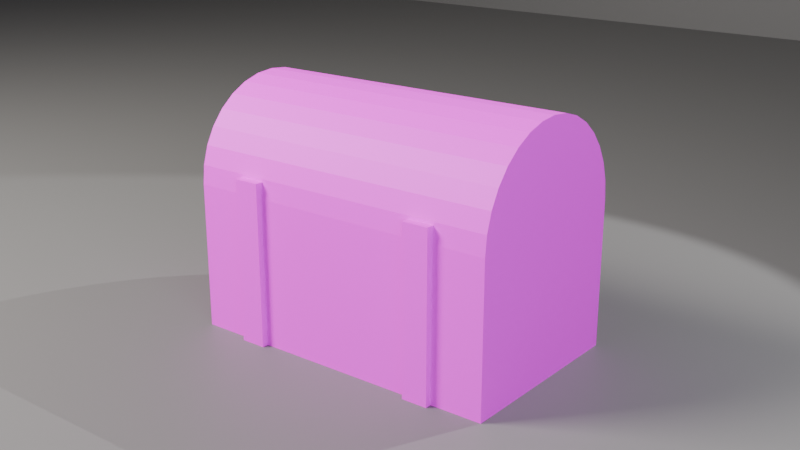 # Source: ch04_01_chest_tiny_pack.blend  (saved by Blender 5.3.31; exported with 4.5.12 LTS)
import bpy
from mathutils import Matrix  # noqa: F401  (used for matrix-valued properties, if any)

bpy.ops.wm.read_factory_settings(use_empty=True)
scene = bpy.context.scene
scene.name = 'SC_UV'

# ---- collections
col_set = bpy.data.collections.new('SET'); scene.collection.children.link(col_set)
col_lights = bpy.data.collections.new('LIGHTS'); scene.collection.children.link(col_lights)
col_cameras = bpy.data.collections.new('CAMERAS'); scene.collection.children.link(col_cameras)

# ---- images (referenced by path relative to the original .blend; pixels are not part of the script)
import os
ASSET_DIR = os.environ.get("B2B_ASSET_DIR", "")  # directory of the original .blend (textures are referenced by path, not embedded)
HERE = os.path.dirname(os.path.abspath(__file__))  # packed textures are extracted next to this script under _unpacked/

def load_image(name, relpath, width, height, colorspace="sRGB"):
    """Load a texture the original file referenced (path relative to the .blend, or extracted next to this script)."""
    p = next((c for c in (os.path.join(HERE, relpath), os.path.join(ASSET_DIR, relpath)) if relpath and os.path.exists(c)), "")
    if p:
        img = bpy.data.images.load(p, check_existing=True)
        img.name = name
    else:  # same state as the original file: an image datablock whose file is absent (Cycles renders it pink)
        img = bpy.data.images.new(name, width, height)
        img.source = "FILE"
        img.filepath = "//" + (relpath or name)
    img.colorspace_settings.name = colorspace
    return img
img_uv_grid = load_image('UV_Grid', 'missing.png', 1024, 1024, 'sRGB')

# ---- materials (node trees are filled in below, after node groups)
mat_mat_checker = bpy.data.materials.new('MAT_Checker')
mat_mat_studio_grey = bpy.data.materials.new('MAT_Studio_Grey')
mat_mat_studio_grey.diffuse_color = (0.18, 0.18, 0.18, 1.0)

# ---- material node trees
mat_mat_checker.use_nodes = True; mat_mat_checker.node_tree.nodes.clear()
_N = mat_mat_checker.node_tree.nodes; _L = mat_mat_checker.node_tree.links
n0 = _N.new('ShaderNodeBsdfPrincipled'); n0.name = 'Principled BSDF'; n0.location = (-200, 100)
n0.inputs[2].default_value = 0.6
n0.inputs[10].default_value = 0.005
n1 = _N.new('ShaderNodeOutputMaterial'); n1.name = 'Material Output'; n1.location = (200, 100)
n2 = _N.new('ShaderNodeTexImage'); n2.name = 'Image Texture'; n2.location = (0, 0)
n2.image = img_uv_grid
_L.new(n0.outputs[0], n1.inputs[0])
_L.new(n2.outputs[0], n0.inputs[0])
n1.is_active_output = True
mat_mat_studio_grey.use_nodes = True; mat_mat_studio_grey.node_tree.nodes.clear()
_N = mat_mat_studio_grey.node_tree.nodes; _L = mat_mat_studio_grey.node_tree.links
n0 = _N.new('ShaderNodeBsdfPrincipled'); n0.name = 'Principled BSDF'; n0.location = (-200, 100)
n0.inputs[0].default_value = (0.18, 0.18, 0.18, 1.0)
n0.inputs[2].default_value = 0.6
n0.inputs[10].default_value = 0.005
n1 = _N.new('ShaderNodeOutputMaterial'); n1.name = 'Material Output'; n1.location = (200, 100)
_L.new(n0.outputs[0], n1.inputs[0])
n1.is_active_output = True

# ---- world
world_wo_neutral = bpy.data.worlds.new('WO_Neutral'); scene.world = world_wo_neutral
world_wo_neutral.use_nodes = True; world_wo_neutral.node_tree.nodes.clear()
_N = world_wo_neutral.node_tree.nodes; _L = world_wo_neutral.node_tree.links
n0 = _N.new('ShaderNodeBackground'); n0.name = 'Background'; n0.location = (-200, 100)
n0.inputs[0].default_value = (0.05, 0.05, 0.06, 1.0)
n1 = _N.new('ShaderNodeOutputWorld'); n1.name = 'World Output'; n1.location = (200, 100)
_L.new(n0.outputs[0], n1.inputs[0])
n1.is_active_output = True

# ---- cameras
cam_ca_main = bpy.data.cameras.new('CA_Main')
cam_ca_main.clip_end = 200.0
cam_ca_front = bpy.data.cameras.new('CA_Front')
cam_ca_front.clip_end = 200.0
cam_ca_back = bpy.data.cameras.new('CA_Back')
cam_ca_back.clip_end = 200.0

# ---- lights
light_la_key = bpy.data.lights.new('LA_Key', 'AREA')
light_la_key.color = (1.0, 0.95, 0.88)
light_la_key.energy = 600.0
light_la_key.size = 2.0
light_la_fill = bpy.data.lights.new('LA_Fill', 'AREA')
light_la_fill.color = (0.85, 0.9, 1.0)
light_la_fill.energy = 150.0
light_la_fill.size = 3.0
light_la_rim = bpy.data.lights.new('LA_Rim', 'SPOT')
light_la_rim.energy = 500.0

# ---- meshes
me_me_prop_chest = bpy.data.meshes.new('ME_PROP_Chest')
me_me_prop_chest.from_pydata([(-0.5, -0.3, 0.0), (-0.5, -0.3, 0.45), (-0.5, 0.3, 0.0), (-0.5, 0.3, 0.45), (0.5, -0.3, 0.0), (0.5, -0.3, 0.45), (0.5, 0.3, 0.0), (0.5, 0.3, 0.45), (-0.5, 0.1, 0.0), (-0.5, -0.1, 0.0), (-0.5, -0.3, 0.15), (-0.5, -0.3, 0.3), (-0.5, -0.1, 0.45), (-0.5, 0.1, 0.45), (-0.5, 0.3, 0.3), (-0.5, 0.3, 0.15), (0.1667, 0.3, 0.0), (-0.1667, 0.3, 0.0), (-0.1667, 0.3, 0.45), (0.1667, 0.3, 0.45), (0.5, 0.3, 0.3), (0.5, 0.3, 0.15), (0.5, -0.1, 0.0), (0.5, 0.1, 0.0), (0.5, 0.1, 0.45), (0.5, -0.1, 0.45), (0.5, -0.3, 0.3), (0.5, -0.3, 0.15), (-0.1667, -0.3, 0.0), (0.1667, -0.3, 0.0), (0.1667, -0.3, 0.45), (-0.1667, -0.3, 0.45), (0.1667, 0.1, 0.45), (0.1667, -0.1, 0.45), (-0.1667, 0.1, 0.45), (-0.1667, -0.1, 0.45), (-0.1667, 0.1, 0.0), (-0.1667, -0.1, 0.0), (0.1667, 0.1, 0.0), (0.1667, -0.1, 0.0), (0.1667, -0.3, 0.15), (-0.1667, -0.3, 0.15), (0.1667, -0.3, 0.3), (-0.1667, -0.3, 0.3), (0.5, 0.1, 0.15), (0.5, -0.1, 0.15), (0.5, 0.1, 0.3), (0.5, -0.1, 0.3), (-0.1667, 0.3, 0.15), (0.1667, 0.3, 0.15), (-0.1667, 0.3, 0.3), (0.1667, 0.3, 0.3), (-0.5, -0.1, 0.15), (-0.5, 0.1, 0.15), (-0.5, -0.1, 0.3), (-0.5, 0.1, 0.3), (0.0, 0.3, 0.45), (0.5, 0.3, 0.45), (-0.34, -0.32, 0.0), (0.5, 0.3, 0.45), (-0.34, -0.32, 0.5), (-0.34, 0.32, 0.0), (-0.34, 0.32, 0.5), (-0.26, -0.32, 0.0), (-0.26, -0.32, 0.5), (-0.26, 0.32, 0.0), (-0.26, 0.32, 0.5), (-0.34, 0.0, 0.5), (-0.3, 0.32, 0.0), (-0.3, 0.32, 0.5), (-0.26, 0.0, 0.0), (-0.26, 0.32, 0.25), (-0.26, 0.0, 0.5), (-0.3, -0.32, 0.0), (-0.26, -0.32, 0.25), (-0.3, -0.32, 0.5), (-0.34, 0.0, 0.0), (-0.34, 0.32, 0.25), (-0.34, -0.32, 0.25), (-0.34, 0.0, 0.25), (-0.3, 0.0, 0.5), (-0.3, 0.0, 0.0), (-0.3, -0.32, 0.25), (-0.26, 0.0, 0.25), (-0.3, 0.32, 0.25), (0.26, -0.32, 0.0), (0.26, -0.32, 0.5), (0.26, 0.32, 0.0), (0.26, 0.32, 0.5), (0.34, -0.32, 0.0), (0.34, -0.32, 0.5), (0.5, -0.3, 0.45), (-0.5, -0.2942, 0.5085), (0.5, -0.2942, 0.5085), (-0.5, -0.2772, 0.5648), (0.5, -0.2772, 0.5648), (-0.5, -0.2494, 0.6167), (0.5, -0.2494, 0.6167), (-0.5, -0.2121, 0.6621), (0.5, -0.2121, 0.6621), (-0.5, -0.1667, 0.6994), (0.5, -0.1667, 0.6994), (-0.5, -0.1148, 0.7272), (0.5, -0.1148, 0.7272), (-0.5, -0.05853, 0.7442), (0.5, -0.05853, 0.7442), (-0.5, 0.0, 0.75), (0.5, 0.0, 0.75), (-0.5, 0.05853, 0.7442), (0.5, 0.05853, 0.7442), (-0.5, 0.1148, 0.7272), (0.5, 0.1148, 0.7272), (-0.5, 0.1667, 0.6994), (0.5, 0.1667, 0.6994), (-0.5, 0.2121, 0.6621), (0.5, 0.2121, 0.6621), (-0.5, 0.2494, 0.6167), (0.5, 0.2494, 0.6167), (-0.5, 0.2772, 0.5648), (0.5, 0.2772, 0.5648), (-0.5, 0.2942, 0.5085), (0.5, 0.2942, 0.5085), (0.5, -0.3, 0.45), (0.0, -0.3, 0.45), (-0.5, -0.3, 0.45), (-0.5, 0.3, 0.45), (0.34, 0.32, 0.0), (0.34, 0.32, 0.5), (0.3, -0.32, 0.5), (0.3, -0.32, 0.0), (0.34, -0.32, 0.25), (0.34, 0.0, 0.5), (0.34, 0.0, 0.0), (0.26, 0.0, 0.5), (0.34, 0.32, 0.25), (0.26, -0.32, 0.25), (0.3, 0.32, 0.5), (0.3, 0.32, 0.0), (0.26, 0.32, 0.25), (0.26, 0.0, 0.0), (0.26, 0.0, 0.25), (0.3, 0.32, 0.25), (0.34, 0.0, 0.25), (0.3, -0.32, 0.25), (0.3, 0.0, 0.0), (0.3, 0.0, 0.5)], [], [(55, 13, 3, 14), (51, 19, 7, 20), (47, 25, 5, 26), (43, 31, 1, 11), (39, 22, 4, 29), (35, 12, 1, 31), (25, 33, 30, 5), (33, 35, 31, 30), (7, 19, 32, 24), (24, 32, 33, 25), (19, 18, 34, 32), (32, 34, 35, 33), (18, 3, 13, 34), (34, 13, 12, 35), (9, 37, 28, 0), (37, 39, 29, 28), (2, 17, 36, 8), (8, 36, 37, 9), (17, 16, 38, 36), (36, 38, 39, 37), (16, 6, 23, 38), (38, 23, 22, 39), (28, 41, 10, 0), (41, 43, 11, 10), (4, 27, 40, 29), (29, 40, 41, 28), (27, 26, 42, 40), (40, 42, 43, 41), (26, 5, 30, 42), (42, 30, 31, 43), (22, 45, 27, 4), (45, 47, 26, 27), (6, 21, 44, 23), (23, 44, 45, 22), (21, 20, 46, 44), (44, 46, 47, 45), (20, 7, 24, 46), (46, 24, 25, 47), (16, 49, 21, 6), (49, 51, 20, 21), (2, 15, 48, 17), (17, 48, 49, 16), (15, 14, 50, 48), (48, 50, 51, 49), (14, 3, 18, 50), (50, 18, 19, 51), (8, 53, 15, 2), (53, 55, 14, 15), (0, 10, 52, 9), (9, 52, 53, 8), (10, 11, 54, 52), (52, 54, 55, 53), (11, 1, 12, 54), (54, 12, 13, 55), (87, 137, 144, 139), (56, 59, 57), (139, 144, 129, 85), (84, 69, 66, 71), (130, 90, 128, 143), (83, 72, 64, 74), (89, 130, 143, 129), (82, 75, 60, 78), (129, 143, 135, 85), (81, 70, 63, 73), (134, 127, 131, 142), (80, 67, 60, 75), (126, 134, 142, 132), (76, 79, 77, 61), (132, 142, 130, 89), (58, 78, 79, 76), (138, 88, 136, 141), (78, 60, 67, 79), (87, 138, 141, 137), (72, 80, 75, 64), (137, 141, 134, 126), (66, 69, 80, 72), (135, 86, 133, 140), (69, 62, 67, 80), (85, 135, 140, 139), (76, 81, 73, 58), (139, 140, 138, 87), (61, 68, 81, 76), (145, 133, 86, 128), (68, 65, 70, 81), (144, 132, 89, 129), (123, 122, 91), (143, 128, 86, 135), (123, 91, 93, 92, 124), (142, 131, 90, 130), (92, 93, 95, 94), (141, 136, 127, 134), (94, 95, 97, 96), (140, 133, 88, 138), (96, 97, 99, 98), (77, 62, 69, 84), (98, 99, 101, 100), (61, 77, 84, 68), (100, 101, 103, 102), (68, 84, 71, 65), (102, 103, 105, 104), (71, 66, 72, 83), (104, 105, 107, 106), (65, 71, 83, 70), (106, 107, 109, 108), (73, 82, 78, 58), (108, 109, 111, 110), (79, 67, 62, 77), (110, 111, 113, 112), (136, 88, 133, 145), (120, 121, 59, 56, 125), (112, 113, 115, 114), (127, 136, 145, 131), (74, 64, 75, 82), (114, 115, 117, 116), (131, 145, 128, 90), (63, 74, 82, 73), (116, 117, 119, 118), (57, 59, 121, 119, 117, 115, 113, 111, 109, 107, 105, 103, 101, 99, 97, 95, 93, 91, 122), (70, 83, 74, 63), (118, 119, 121, 120), (137, 126, 132, 144), (57, 122, 123, 124, 125, 56), (125, 124, 92, 94, 96, 98, 100, 102, 104, 106, 108, 110, 112, 114, 116, 118, 120)])
_uv = me_me_prop_chest.uv_layers.new(name='UVMap')
_uv.uv.foreach_set('vector', [0.1504, 0.2703, 0.1654, 0.2703, 0.1654, 0.2903, 0.1504, 0.2903, 0.2145, 0.08871, 0.2295, 0.08871, 0.2295, 0.122, 0.2145, 0.122, 0.05207, 0.2703, 0.06706, 0.2703, 0.06706, 0.2903, 0.05207, 0.2903, 0.1995, 0.1595, 0.1846, 0.1595, 0.1846, 0.1262, 0.1995, 0.1262, 0.1404, 0.1928, 0.1404, 0.2261, 0.1204, 0.2261, 0.1204, 0.1928, 0.1404, 0.08871, 0.1404, 0.122, 0.1204, 0.122, 0.1204, 0.08871, 0.1404, 0.0221, 0.1404, 0.05541, 0.1204, 0.05541, 0.1204, 0.0221, 0.1404, 0.05541, 0.1404, 0.08871, 0.1204, 0.08871, 0.1204, 0.05541, 0.1804, 0.0221, 0.1804, 0.05541, 0.1604, 0.05541, 0.1604, 0.0221, 0.1604, 0.0221, 0.1604, 0.05541, 0.1404, 0.05541, 0.1404, 0.0221, 0.1804, 0.05541, 0.1804, 0.08871, 0.1604, 0.08871, 0.1604, 0.05541, 0.1604, 0.05541, 0.1604, 0.08871, 0.1404, 0.08871, 0.1404, 0.05541, 0.1804, 0.08871, 0.1804, 0.122, 0.1604, 0.122, 0.1604, 0.08871, 0.1604, 0.08871, 0.1604, 0.122, 0.1404, 0.122, 0.1404, 0.08871, 0.1404, 0.1262, 0.1404, 0.1595, 0.1204, 0.1595, 0.1204, 0.1262, 0.1404, 0.1595, 0.1404, 0.1928, 0.1204, 0.1928, 0.1204, 0.1595, 0.1804, 0.1262, 0.1804, 0.1595, 0.1604, 0.1595, 0.1604, 0.1262, 0.1604, 0.1262, 0.1604, 0.1595, 0.1404, 0.1595, 0.1404, 0.1262, 0.1804, 0.1595, 0.1804, 0.1928, 0.1604, 0.1928, 0.1604, 0.1595, 0.1604, 0.1595, 0.1604, 0.1928, 0.1404, 0.1928, 0.1404, 0.1595, 0.1804, 0.1928, 0.1804, 0.2261, 0.1604, 0.2261, 0.1604, 0.1928, 0.1604, 0.1928, 0.1604, 0.2261, 0.1404, 0.2261, 0.1404, 0.1928, 0.2295, 0.1595, 0.2145, 0.1595, 0.2145, 0.1262, 0.2295, 0.1262, 0.2145, 0.1595, 0.1995, 0.1595, 0.1995, 0.1262, 0.2145, 0.1262, 0.2295, 0.2261, 0.2145, 0.2261, 0.2145, 0.1928, 0.2295, 0.1928, 0.2295, 0.1928, 0.2145, 0.1928, 0.2145, 0.1595, 0.2295, 0.1595, 0.2145, 0.2261, 0.1995, 0.2261, 0.1995, 0.1928, 0.2145, 0.1928, 0.2145, 0.1928, 0.1995, 0.1928, 0.1995, 0.1595, 0.2145, 0.1595, 0.1995, 0.2261, 0.1846, 0.2261, 0.1846, 0.1928, 0.1995, 0.1928, 0.1995, 0.1928, 0.1846, 0.1928, 0.1846, 0.1595, 0.1995, 0.1595, 0.0221, 0.2703, 0.03709, 0.2703, 0.03709, 0.2903, 0.0221, 0.2903, 0.03709, 0.2703, 0.05207, 0.2703, 0.05207, 0.2903, 0.03709, 0.2903, 0.0221, 0.2303, 0.03709, 0.2303, 0.03709, 0.2503, 0.0221, 0.2503, 0.0221, 0.2503, 0.03709, 0.2503, 0.03709, 0.2703, 0.0221, 0.2703, 0.03709, 0.2303, 0.05207, 0.2303, 0.05207, 0.2503, 0.03709, 0.2503, 0.03709, 0.2503, 0.05207, 0.2503, 0.05207, 0.2703, 0.03709, 0.2703, 0.05207, 0.2303, 0.06706, 0.2303, 0.06706, 0.2503, 0.05207, 0.2503, 0.05207, 0.2503, 0.06706, 0.2503, 0.06706, 0.2703, 0.05207, 0.2703, 0.1846, 0.08871, 0.1995, 0.08871, 0.1995, 0.122, 0.1846, 0.122, 0.1995, 0.08871, 0.2145, 0.08871, 0.2145, 0.122, 0.1995, 0.122, 0.1846, 0.0221, 0.1995, 0.0221, 0.1995, 0.05541, 0.1846, 0.05541, 0.1846, 0.05541, 0.1995, 0.05541, 0.1995, 0.08871, 0.1846, 0.08871, 0.1995, 0.0221, 0.2145, 0.0221, 0.2145, 0.05541, 0.1995, 0.05541, 0.1995, 0.05541, 0.2145, 0.05541, 0.2145, 0.08871, 0.1995, 0.08871, 0.2145, 0.0221, 0.2295, 0.0221, 0.2295, 0.05541, 0.2145, 0.05541, 0.2145, 0.05541, 0.2295, 0.05541, 0.2295, 0.08871, 0.2145, 0.08871, 0.1204, 0.2703, 0.1354, 0.2703, 0.1354, 0.2903, 0.1204, 0.2903, 0.1354, 0.2703, 0.1504, 0.2703, 0.1504, 0.2903, 0.1354, 0.2903, 0.1204, 0.2303, 0.1354, 0.2303, 0.1354, 0.2503, 0.1204, 0.2503, 0.1204, 0.2503, 0.1354, 0.2503, 0.1354, 0.2703, 0.1204, 0.2703, 0.1354, 0.2303, 0.1504, 0.2303, 0.1504, 0.2503, 0.1354, 0.2503, 0.1354, 0.2503, 0.1504, 0.2503, 0.1504, 0.2703, 0.1354, 0.2703, 0.1504, 0.2303, 0.1654, 0.2303, 0.1654, 0.2503, 0.1504, 0.2503, 0.1504, 0.2503, 0.1654, 0.2503, 0.1654, 0.2703, 0.1504, 0.2703, 0.08625, 0.1944, 0.09024, 0.1944, 0.09024, 0.2263, 0.08625, 0.2263, 0.02215, 0.07205, 0.02215, 0.122, 0.0221, 0.122, 0.08625, 0.2263, 0.09024, 0.2263, 0.09024, 0.2583, 0.08625, 0.2583, 0.2077, 0.2553, 0.2077, 0.2803, 0.2037, 0.2803, 0.2037, 0.2553, 0.2959, 0.1152, 0.2959, 0.1402, 0.2919, 0.1402, 0.2919, 0.1152, 0.2587, 0.1222, 0.2837, 0.1222, 0.2837, 0.1542, 0.2587, 0.1542, 0.2959, 0.09024, 0.2959, 0.1152, 0.2919, 0.1152, 0.2919, 0.09024, 0.2199, 0.2553, 0.2199, 0.2803, 0.2159, 0.2803, 0.2159, 0.2553, 0.2919, 0.09024, 0.2919, 0.1152, 0.2879, 0.1152, 0.2879, 0.09024, 0.09024, 0.1582, 0.09424, 0.1582, 0.09424, 0.1902, 0.09024, 0.1902, 0.2587, 0.2223, 0.2337, 0.2223, 0.2337, 0.1904, 0.2587, 0.1904, 0.1024, 0.1582, 0.1064, 0.1582, 0.1064, 0.1902, 0.1024, 0.1902, 0.2837, 0.2223, 0.2587, 0.2223, 0.2587, 0.1904, 0.2837, 0.1904, 0.2837, 0.2585, 0.2587, 0.2585, 0.2587, 0.2265, 0.2837, 0.2265, 0.2837, 0.1904, 0.2587, 0.1904, 0.2587, 0.1584, 0.2837, 0.1584, 0.2837, 0.2905, 0.2587, 0.2905, 0.2587, 0.2585, 0.2837, 0.2585, 0.07925, 0.2553, 0.07925, 0.2803, 0.07525, 0.2803, 0.07525, 0.2553, 0.2587, 0.2905, 0.2337, 0.2905, 0.2337, 0.2585, 0.2587, 0.2585, 0.07925, 0.2303, 0.07925, 0.2553, 0.07525, 0.2553, 0.07525, 0.2303, 0.09843, 0.1582, 0.1024, 0.1582, 0.1024, 0.1902, 0.09843, 0.1902, 0.07525, 0.2303, 0.07525, 0.2553, 0.07126, 0.2553, 0.07126, 0.2303, 0.09843, 0.1262, 0.1024, 0.1262, 0.1024, 0.1582, 0.09843, 0.1582, 0.2587, 0.08605, 0.2337, 0.08605, 0.2337, 0.05407, 0.2587, 0.05407, 0.1024, 0.1262, 0.1064, 0.1262, 0.1064, 0.1582, 0.1024, 0.1582, 0.2837, 0.08605, 0.2587, 0.08605, 0.2587, 0.05407, 0.2837, 0.05407, 0.08625, 0.1582, 0.09024, 0.1582, 0.09024, 0.1902, 0.08625, 0.1902, 0.2837, 0.05407, 0.2587, 0.05407, 0.2587, 0.0221, 0.2837, 0.0221, 0.08625, 0.1262, 0.09024, 0.1262, 0.09024, 0.1582, 0.08625, 0.1582, 0.1024, 0.2263, 0.1064, 0.2263, 0.1064, 0.2583, 0.1024, 0.2583, 0.09024, 0.1262, 0.09424, 0.1262, 0.09424, 0.1582, 0.09024, 0.1582, 0.09024, 0.2263, 0.09424, 0.2263, 0.09424, 0.2583, 0.09024, 0.2583, 0.1162, 0.07205, 0.1162, 0.122, 0.1162, 0.122, 0.2919, 0.1152, 0.2919, 0.1402, 0.2879, 0.1402, 0.2879, 0.1152, 0.1162, 0.07205, 0.1162, 0.122, 0.1103, 0.122, 0.1103, 0.0221, 0.1162, 0.0221, 0.2587, 0.1904, 0.2337, 0.1904, 0.2337, 0.1584, 0.2587, 0.1584, 0.1103, 0.0221, 0.1103, 0.122, 0.1044, 0.122, 0.1044, 0.0221, 0.07525, 0.2553, 0.07525, 0.2803, 0.07126, 0.2803, 0.07126, 0.2553, 0.1044, 0.0221, 0.1044, 0.122, 0.09853, 0.122, 0.09853, 0.0221, 0.2587, 0.05407, 0.2337, 0.05407, 0.2337, 0.0221, 0.2587, 0.0221, 0.09853, 0.0221, 0.09853, 0.122, 0.09266, 0.122, 0.09266, 0.0221, 0.2117, 0.2553, 0.2117, 0.2803, 0.2077, 0.2803, 0.2077, 0.2553, 0.09266, 0.0221, 0.09266, 0.122, 0.08678, 0.122, 0.08678, 0.0221, 0.2117, 0.2303, 0.2117, 0.2553, 0.2077, 0.2553, 0.2077, 0.2303, 0.08678, 0.0221, 0.08678, 0.122, 0.08091, 0.122, 0.08091, 0.0221, 0.2077, 0.2303, 0.2077, 0.2553, 0.2037, 0.2553, 0.2037, 0.2303, 0.08091, 0.0221, 0.08091, 0.122, 0.07503, 0.122, 0.07503, 0.0221, 0.2587, 0.09024, 0.2837, 0.09024, 0.2837, 0.1222, 0.2587, 0.1222, 0.07503, 0.0221, 0.07503, 0.122, 0.06915, 0.122, 0.06915, 0.0221, 0.2337, 0.09024, 0.2587, 0.09024, 0.2587, 0.1222, 0.2337, 0.1222, 0.06915, 0.0221, 0.06915, 0.122, 0.06328, 0.122, 0.06328, 0.0221, 0.2199, 0.2303, 0.2199, 0.2553, 0.2159, 0.2553, 0.2159, 0.2303, 0.06328, 0.0221, 0.06328, 0.122, 0.0574, 0.122, 0.0574, 0.0221, 0.2587, 0.2585, 0.2337, 0.2585, 0.2337, 0.2265, 0.2587, 0.2265, 0.0574, 0.0221, 0.0574, 0.122, 0.05153, 0.122, 0.05153, 0.0221, 0.1024, 0.1944, 0.1064, 0.1944, 0.1064, 0.2263, 0.1024, 0.2263, 0.02802, 0.0221, 0.02802, 0.122, 0.02215, 0.122, 0.02215, 0.07205, 0.02215, 0.0221, 0.05153, 0.0221, 0.05153, 0.122, 0.04565, 0.122, 0.04565, 0.0221, 0.09843, 0.1944, 0.1024, 0.1944, 0.1024, 0.2263, 0.09843, 0.2263, 0.2239, 0.2553, 0.2239, 0.2803, 0.2199, 0.2803, 0.2199, 0.2553, 0.04565, 0.0221, 0.04565, 0.122, 0.03977, 0.122, 0.03977, 0.0221, 0.09843, 0.2263, 0.1024, 0.2263, 0.1024, 0.2583, 0.09843, 0.2583, 0.2239, 0.2303, 0.2239, 0.2553, 0.2199, 0.2553, 0.2199, 0.2303, 0.03977, 0.0221, 0.03977, 0.122, 0.0339, 0.122, 0.0339, 0.0221, 0.2879, 0.0221, 0.2879, 0.0221, 0.2938, 0.02267, 0.2994, 0.02436, 0.3046, 0.02713, 0.3091, 0.03084, 0.3128, 0.03538, 0.3156, 0.04055, 0.3173, 0.04617, 0.3179, 0.05201, 0.3173, 0.05785, 0.3156, 0.06347, 0.3129, 0.06865, 0.3092, 0.07319, 0.3046, 0.07691, 0.2994, 0.07969, 0.2938, 0.0814, 0.288, 0.08198, 0.2879, 0.08198, 0.2337, 0.1222, 0.2587, 0.1222, 0.2587, 0.1542, 0.2337, 0.1542, 0.0339, 0.0221, 0.0339, 0.122, 0.02802, 0.122, 0.02802, 0.0221, 0.09024, 0.1944, 0.09424, 0.1944, 0.09424, 0.2263, 0.09024, 0.2263, 0.0221, 0.1262, 0.08205, 0.1262, 0.08205, 0.1762, 0.08205, 0.2261, 0.0221, 0.2261, 0.0221, 0.1762, 0.1696, 0.2903, 0.1696, 0.2303, 0.1754, 0.2309, 0.181, 0.2326, 0.1862, 0.2354, 0.1908, 0.2391, 0.1945, 0.2437, 0.1973, 0.2488, 0.199, 0.2545, 0.1995, 0.2603, 0.199, 0.2662, 0.1973, 0.2718, 0.1945, 0.277, 0.1908, 0.2815, 0.1862, 0.2852, 0.181, 0.288, 0.1754, 0.2897])
me_me_prop_chest.materials.append(mat_mat_checker)
me_me_prop_chest.update()
me_me_floor = bpy.data.meshes.new('ME_Floor')
me_me_floor.from_pydata([(-10.0, -10.0, 0.0), (10.0, -10.0, 0.0), (-10.0, 10.0, 0.0), (10.0, 10.0, 0.0)], [], [(0, 1, 3, 2)])
_uv = me_me_floor.uv_layers.new(name='UVMap')
_uv.uv.foreach_set('vector', [0.0, 0.0, 1.0, 0.0, 1.0, 1.0, 0.0, 1.0])
me_me_floor.materials.append(mat_mat_studio_grey)
me_me_floor.update()
me_me_backdrop = bpy.data.meshes.new('ME_Backdrop')
me_me_backdrop.from_pydata([(-10.0, -10.0, 0.0), (10.0, -10.0, 0.0), (-10.0, 10.0, 0.0), (10.0, 10.0, 0.0)], [], [(0, 1, 3, 2)])
_uv = me_me_backdrop.uv_layers.new(name='UVMap')
_uv.uv.foreach_set('vector', [0.0, 0.0, 1.0, 0.0, 1.0, 1.0, 0.0, 1.0])
me_me_backdrop.materials.append(mat_mat_studio_grey)
me_me_backdrop.update()

# ---- objects
ob_prop_chest = bpy.data.objects.new('PROP_Chest', me_me_prop_chest)
ob_geo_floor = bpy.data.objects.new('GEO_Floor', me_me_floor)
ob_geo_backdrop = bpy.data.objects.new('GEO_Backdrop', me_me_backdrop)
ob_lgt_key = bpy.data.objects.new('LGT_Key', light_la_key)
ob_lgt_fill = bpy.data.objects.new('LGT_Fill', light_la_fill)
ob_lgt_rim = bpy.data.objects.new('LGT_Rim', light_la_rim)
ob_emp_target = bpy.data.objects.new('EMP_Target', None)
ob_cam_main = bpy.data.objects.new('CAM_Main', cam_ca_main)
ob_cam_front = bpy.data.objects.new('CAM_Front', cam_ca_front)
ob_cam_back = bpy.data.objects.new('CAM_Back', cam_ca_back)

# ---- transforms, parenting, visibility, modifiers, constraints
ob_prop_chest.location = (0.0, 0.0, 0.0)
ob_geo_floor.location = (0.0, 0.0, 0.0)
ob_geo_backdrop.location = (0.0, 6.0, 10.0)
ob_geo_backdrop.rotation_euler = (1.571, 0.0, 0.0)
ob_lgt_key.location = (-3.0, -3.0, 4.0)
_c = ob_lgt_key.constraints.new('TRACK_TO'); _c.name = 'Track To'
_c.target = ob_emp_target
ob_lgt_fill.location = (3.5, -2.5, 2.0)
_c = ob_lgt_fill.constraints.new('TRACK_TO'); _c.name = 'Track To'
_c.target = ob_emp_target
ob_lgt_rim.location = (1.8, 2.6, 3.2)
_c = ob_lgt_rim.constraints.new('TRACK_TO'); _c.name = 'Track To'
_c.target = ob_emp_target
ob_emp_target.location = (0.0, 0.0, 0.6)
ob_emp_target.empty_display_size = 0.5
ob_cam_main.location = (0.0, -8.0, 2.2)
_c = ob_cam_main.constraints.new('TRACK_TO'); _c.name = 'Track To'
_c.target = ob_emp_target
ob_cam_front.location = (1.9, -2.4, 1.4)
ob_cam_front.rotation_euler = (1.24, 3.494e-08, 0.6696)
ob_cam_back.location = (-1.7, 2.3, 1.2)
ob_cam_back.rotation_euler = (1.282, 8.23e-08, -2.505)

# ---- collection membership
scene.collection.objects.link(ob_prop_chest)
col_set.objects.link(ob_geo_floor)
col_set.objects.link(ob_geo_backdrop)
col_lights.objects.link(ob_lgt_key)
col_lights.objects.link(ob_lgt_fill)
col_lights.objects.link(ob_lgt_rim)
col_cameras.objects.link(ob_emp_target)
col_cameras.objects.link(ob_cam_main)
col_cameras.objects.link(ob_cam_front)
col_cameras.objects.link(ob_cam_back)

# ---- scene / render settings (as saved in the file)
scene.camera = ob_cam_front
scene.frame_start = 1; scene.frame_end = 250; scene.frame_set(1)
scene.render.engine = 'BLENDER_EEVEE_NEXT'
scene.render.resolution_percentage = 50
scene.render.bake_bias = 0.0
scene.render.bake_samples = 0
scene.render.compositor_device = 'GPU'
scene.eevee.use_volume_custom_range = False
scene.eevee.fast_gi_thickness_near = 0.1
scene.eevee.fast_gi_thickness_far = 0.0
scene.eevee.ray_tracing_options.screen_trace_thickness = 0.1
bpy.context.view_layer.update()
